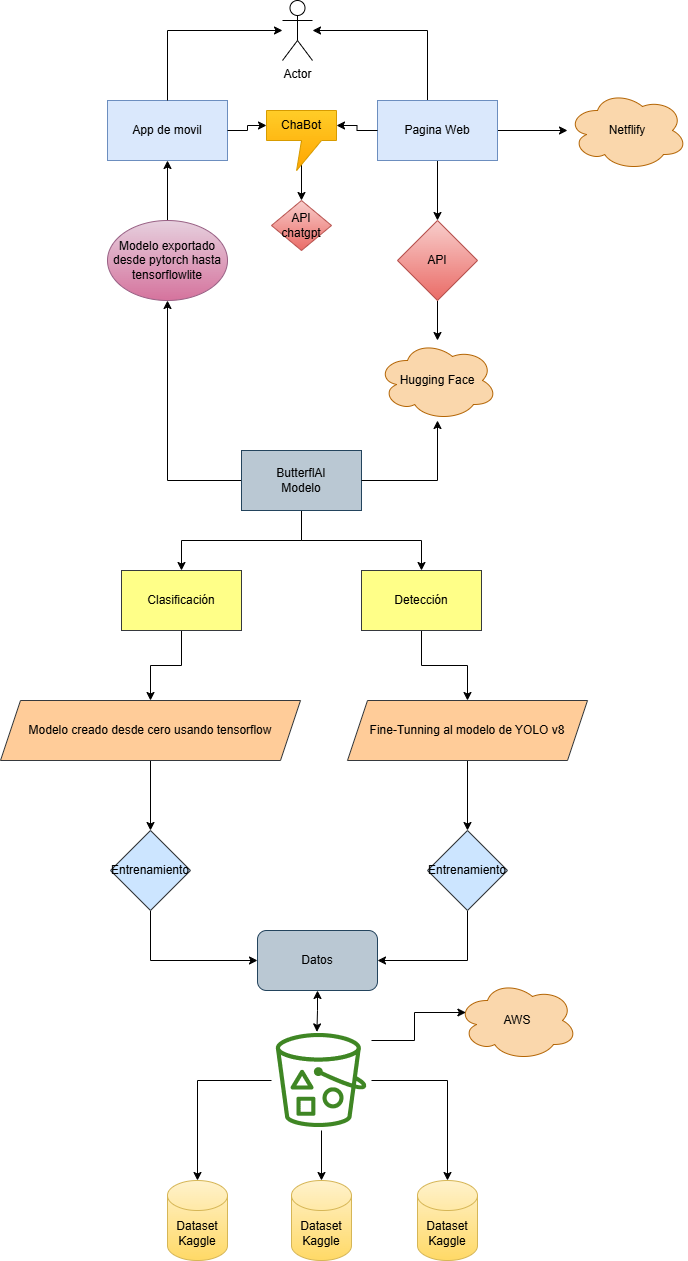

The diagram above was exported from draw.io. Its source (the exported page's mxGraphModel, read from the mxfile embedded in the PNG):
<mxGraphModel dx="1000" dy="497" grid="1" gridSize="10" guides="1" tooltips="1" connect="1" arrows="1" fold="1" page="1" pageScale="1" pageWidth="827" pageHeight="1169" math="0" shadow="0">
  <root>
    <mxCell id="0" />
    <mxCell id="1" parent="0" />
    <mxCell id="d2Vlw_CEa54SIHaeLQso-23" style="edgeStyle=orthogonalEdgeStyle;rounded=0;orthogonalLoop=1;jettySize=auto;html=1;" edge="1" parent="1" source="d2Vlw_CEa54SIHaeLQso-1" target="d2Vlw_CEa54SIHaeLQso-22">
      <mxGeometry relative="1" as="geometry" />
    </mxCell>
    <mxCell id="d2Vlw_CEa54SIHaeLQso-54" style="edgeStyle=orthogonalEdgeStyle;rounded=0;orthogonalLoop=1;jettySize=auto;html=1;entryX=0.5;entryY=0;entryDx=0;entryDy=0;" edge="1" parent="1" source="d2Vlw_CEa54SIHaeLQso-1" target="d2Vlw_CEa54SIHaeLQso-28">
      <mxGeometry relative="1" as="geometry" />
    </mxCell>
    <mxCell id="d2Vlw_CEa54SIHaeLQso-55" style="edgeStyle=orthogonalEdgeStyle;rounded=0;orthogonalLoop=1;jettySize=auto;html=1;entryX=0.5;entryY=0;entryDx=0;entryDy=0;" edge="1" parent="1" source="d2Vlw_CEa54SIHaeLQso-1" target="d2Vlw_CEa54SIHaeLQso-26">
      <mxGeometry relative="1" as="geometry" />
    </mxCell>
    <mxCell id="d2Vlw_CEa54SIHaeLQso-1" value="ButterflAI&lt;div&gt;Modelo&lt;/div&gt;" style="rounded=0;whiteSpace=wrap;html=1;fillColor=#bac8d3;strokeColor=#23445d;" vertex="1" parent="1">
      <mxGeometry x="354" y="520" width="120" height="60" as="geometry" />
    </mxCell>
    <mxCell id="d2Vlw_CEa54SIHaeLQso-2" value="Actor" style="shape=umlActor;verticalLabelPosition=bottom;verticalAlign=top;html=1;outlineConnect=0;" vertex="1" parent="1">
      <mxGeometry x="395" y="70" width="30" height="60" as="geometry" />
    </mxCell>
    <mxCell id="d2Vlw_CEa54SIHaeLQso-4" value="App de movil" style="rounded=0;whiteSpace=wrap;html=1;fillColor=#dae8fc;strokeColor=#6c8ebf;" vertex="1" parent="1">
      <mxGeometry x="220" y="170" width="120" height="60" as="geometry" />
    </mxCell>
    <mxCell id="d2Vlw_CEa54SIHaeLQso-13" style="edgeStyle=orthogonalEdgeStyle;rounded=0;orthogonalLoop=1;jettySize=auto;html=1;" edge="1" parent="1" source="d2Vlw_CEa54SIHaeLQso-6" target="d2Vlw_CEa54SIHaeLQso-2">
      <mxGeometry relative="1" as="geometry">
        <Array as="points">
          <mxPoint x="540" y="100" />
        </Array>
      </mxGeometry>
    </mxCell>
    <mxCell id="d2Vlw_CEa54SIHaeLQso-18" style="edgeStyle=orthogonalEdgeStyle;rounded=0;orthogonalLoop=1;jettySize=auto;html=1;" edge="1" parent="1" source="d2Vlw_CEa54SIHaeLQso-6" target="d2Vlw_CEa54SIHaeLQso-11">
      <mxGeometry relative="1" as="geometry" />
    </mxCell>
    <mxCell id="d2Vlw_CEa54SIHaeLQso-21" style="edgeStyle=orthogonalEdgeStyle;rounded=0;orthogonalLoop=1;jettySize=auto;html=1;" edge="1" parent="1" source="d2Vlw_CEa54SIHaeLQso-6" target="d2Vlw_CEa54SIHaeLQso-20">
      <mxGeometry relative="1" as="geometry" />
    </mxCell>
    <mxCell id="d2Vlw_CEa54SIHaeLQso-6" value="Pagina Web" style="rounded=0;whiteSpace=wrap;html=1;fillColor=#dae8fc;strokeColor=#6c8ebf;" vertex="1" parent="1">
      <mxGeometry x="490" y="170" width="120" height="60" as="geometry" />
    </mxCell>
    <mxCell id="d2Vlw_CEa54SIHaeLQso-19" style="edgeStyle=orthogonalEdgeStyle;rounded=0;orthogonalLoop=1;jettySize=auto;html=1;" edge="1" parent="1" source="d2Vlw_CEa54SIHaeLQso-11" target="d2Vlw_CEa54SIHaeLQso-17">
      <mxGeometry relative="1" as="geometry" />
    </mxCell>
    <mxCell id="d2Vlw_CEa54SIHaeLQso-11" value="API" style="rhombus;whiteSpace=wrap;html=1;fillColor=#f8cecc;gradientColor=#ea6b66;strokeColor=#b85450;" vertex="1" parent="1">
      <mxGeometry x="510" y="290" width="80" height="80" as="geometry" />
    </mxCell>
    <mxCell id="d2Vlw_CEa54SIHaeLQso-14" style="edgeStyle=orthogonalEdgeStyle;rounded=0;orthogonalLoop=1;jettySize=auto;html=1;" edge="1" parent="1" source="d2Vlw_CEa54SIHaeLQso-4" target="d2Vlw_CEa54SIHaeLQso-2">
      <mxGeometry relative="1" as="geometry">
        <mxPoint x="390" y="100" as="targetPoint" />
        <Array as="points">
          <mxPoint x="280" y="100" />
        </Array>
      </mxGeometry>
    </mxCell>
    <mxCell id="d2Vlw_CEa54SIHaeLQso-17" value="Hugging Face" style="ellipse;shape=cloud;whiteSpace=wrap;html=1;fillColor=#fad7ac;strokeColor=#b46504;" vertex="1" parent="1">
      <mxGeometry x="490" y="410" width="120" height="80" as="geometry" />
    </mxCell>
    <mxCell id="d2Vlw_CEa54SIHaeLQso-20" value="Netflify" style="ellipse;shape=cloud;whiteSpace=wrap;html=1;fillColor=#fad7ac;strokeColor=#b46504;" vertex="1" parent="1">
      <mxGeometry x="680" y="160" width="120" height="80" as="geometry" />
    </mxCell>
    <mxCell id="d2Vlw_CEa54SIHaeLQso-24" style="edgeStyle=orthogonalEdgeStyle;rounded=0;orthogonalLoop=1;jettySize=auto;html=1;" edge="1" parent="1" source="d2Vlw_CEa54SIHaeLQso-22" target="d2Vlw_CEa54SIHaeLQso-4">
      <mxGeometry relative="1" as="geometry" />
    </mxCell>
    <mxCell id="d2Vlw_CEa54SIHaeLQso-22" value="Modelo exportado desde pytorch hasta tensorflowlite" style="ellipse;whiteSpace=wrap;html=1;fillColor=#e6d0de;gradientColor=#d5739d;strokeColor=#996185;" vertex="1" parent="1">
      <mxGeometry x="220" y="290" width="120" height="80" as="geometry" />
    </mxCell>
    <mxCell id="d2Vlw_CEa54SIHaeLQso-25" style="edgeStyle=orthogonalEdgeStyle;rounded=0;orthogonalLoop=1;jettySize=auto;html=1;" edge="1" parent="1" source="d2Vlw_CEa54SIHaeLQso-1" target="d2Vlw_CEa54SIHaeLQso-17">
      <mxGeometry relative="1" as="geometry" />
    </mxCell>
    <mxCell id="d2Vlw_CEa54SIHaeLQso-33" style="edgeStyle=orthogonalEdgeStyle;rounded=0;orthogonalLoop=1;jettySize=auto;html=1;entryX=0.5;entryY=0;entryDx=0;entryDy=0;" edge="1" parent="1" source="d2Vlw_CEa54SIHaeLQso-26" target="d2Vlw_CEa54SIHaeLQso-32">
      <mxGeometry relative="1" as="geometry" />
    </mxCell>
    <mxCell id="d2Vlw_CEa54SIHaeLQso-26" value="Detección" style="rounded=0;whiteSpace=wrap;html=1;fillColor=#ffff88;strokeColor=#36393d;" vertex="1" parent="1">
      <mxGeometry x="474" y="640" width="120" height="60" as="geometry" />
    </mxCell>
    <mxCell id="d2Vlw_CEa54SIHaeLQso-36" style="edgeStyle=orthogonalEdgeStyle;rounded=0;orthogonalLoop=1;jettySize=auto;html=1;entryX=0.5;entryY=0;entryDx=0;entryDy=0;" edge="1" parent="1" source="d2Vlw_CEa54SIHaeLQso-28" target="d2Vlw_CEa54SIHaeLQso-35">
      <mxGeometry relative="1" as="geometry" />
    </mxCell>
    <mxCell id="d2Vlw_CEa54SIHaeLQso-28" value="Clasificación" style="rounded=0;whiteSpace=wrap;html=1;fillColor=#ffff88;strokeColor=#36393d;" vertex="1" parent="1">
      <mxGeometry x="234" y="640" width="120" height="60" as="geometry" />
    </mxCell>
    <mxCell id="d2Vlw_CEa54SIHaeLQso-31" value="Datos" style="rounded=1;whiteSpace=wrap;html=1;fillColor=#bac8d3;strokeColor=#23445d;" vertex="1" parent="1">
      <mxGeometry x="370" y="1000" width="120" height="60" as="geometry" />
    </mxCell>
    <mxCell id="d2Vlw_CEa54SIHaeLQso-52" style="edgeStyle=orthogonalEdgeStyle;rounded=0;orthogonalLoop=1;jettySize=auto;html=1;" edge="1" parent="1" source="d2Vlw_CEa54SIHaeLQso-32" target="d2Vlw_CEa54SIHaeLQso-49">
      <mxGeometry relative="1" as="geometry" />
    </mxCell>
    <mxCell id="d2Vlw_CEa54SIHaeLQso-32" value="Fine-Tunning al modelo de YOLO v8" style="shape=parallelogram;perimeter=parallelogramPerimeter;whiteSpace=wrap;html=1;fixedSize=1;fillColor=#ffcc99;strokeColor=#36393d;" vertex="1" parent="1">
      <mxGeometry x="460" y="770" width="240" height="60" as="geometry" />
    </mxCell>
    <mxCell id="d2Vlw_CEa54SIHaeLQso-50" style="edgeStyle=orthogonalEdgeStyle;rounded=0;orthogonalLoop=1;jettySize=auto;html=1;entryX=0.5;entryY=0;entryDx=0;entryDy=0;" edge="1" parent="1" source="d2Vlw_CEa54SIHaeLQso-35" target="d2Vlw_CEa54SIHaeLQso-48">
      <mxGeometry relative="1" as="geometry" />
    </mxCell>
    <mxCell id="d2Vlw_CEa54SIHaeLQso-35" value="Modelo creado desde cero usando tensorflow" style="shape=parallelogram;perimeter=parallelogramPerimeter;whiteSpace=wrap;html=1;fixedSize=1;fillColor=#ffcc99;strokeColor=#36393d;" vertex="1" parent="1">
      <mxGeometry x="113" y="770" width="300" height="60" as="geometry" />
    </mxCell>
    <mxCell id="d2Vlw_CEa54SIHaeLQso-41" value="Dataset&lt;div&gt;Kaggle&lt;/div&gt;" style="shape=cylinder3;whiteSpace=wrap;html=1;boundedLbl=1;backgroundOutline=1;size=15;fillColor=#fff2cc;gradientColor=#ffd966;strokeColor=#d6b656;" vertex="1" parent="1">
      <mxGeometry x="280" y="1250" width="60" height="80" as="geometry" />
    </mxCell>
    <mxCell id="d2Vlw_CEa54SIHaeLQso-42" value="Dataset&lt;div&gt;Kaggle&lt;/div&gt;" style="shape=cylinder3;whiteSpace=wrap;html=1;boundedLbl=1;backgroundOutline=1;size=15;fillColor=#fff2cc;gradientColor=#ffd966;strokeColor=#d6b656;" vertex="1" parent="1">
      <mxGeometry x="404" y="1250" width="60" height="80" as="geometry" />
    </mxCell>
    <mxCell id="d2Vlw_CEa54SIHaeLQso-43" value="Dataset&lt;div&gt;Kaggle&lt;/div&gt;" style="shape=cylinder3;whiteSpace=wrap;html=1;boundedLbl=1;backgroundOutline=1;size=15;fillColor=#fff2cc;gradientColor=#ffd966;strokeColor=#d6b656;" vertex="1" parent="1">
      <mxGeometry x="530" y="1250" width="60" height="80" as="geometry" />
    </mxCell>
    <mxCell id="d2Vlw_CEa54SIHaeLQso-57" style="edgeStyle=orthogonalEdgeStyle;rounded=0;orthogonalLoop=1;jettySize=auto;html=1;entryX=0;entryY=0.5;entryDx=0;entryDy=0;" edge="1" parent="1" source="d2Vlw_CEa54SIHaeLQso-48" target="d2Vlw_CEa54SIHaeLQso-31">
      <mxGeometry relative="1" as="geometry">
        <Array as="points">
          <mxPoint x="263" y="1030" />
        </Array>
      </mxGeometry>
    </mxCell>
    <mxCell id="d2Vlw_CEa54SIHaeLQso-48" value="Entrenamiento" style="rhombus;whiteSpace=wrap;html=1;fillColor=#cce5ff;strokeColor=#36393d;" vertex="1" parent="1">
      <mxGeometry x="223" y="900" width="80" height="80" as="geometry" />
    </mxCell>
    <mxCell id="d2Vlw_CEa54SIHaeLQso-58" style="edgeStyle=orthogonalEdgeStyle;rounded=0;orthogonalLoop=1;jettySize=auto;html=1;entryX=1;entryY=0.5;entryDx=0;entryDy=0;" edge="1" parent="1" source="d2Vlw_CEa54SIHaeLQso-49" target="d2Vlw_CEa54SIHaeLQso-31">
      <mxGeometry relative="1" as="geometry">
        <Array as="points">
          <mxPoint x="580" y="1030" />
        </Array>
      </mxGeometry>
    </mxCell>
    <mxCell id="d2Vlw_CEa54SIHaeLQso-49" value="Entrenamiento" style="rhombus;whiteSpace=wrap;html=1;fillColor=#cce5ff;strokeColor=#36393d;" vertex="1" parent="1">
      <mxGeometry x="540" y="900" width="80" height="80" as="geometry" />
    </mxCell>
    <mxCell id="d2Vlw_CEa54SIHaeLQso-59" value="" style="shape=image;verticalLabelPosition=bottom;labelBackgroundColor=default;verticalAlign=top;aspect=fixed;imageAspect=0;image=https://www.logicata.com/wp-content/uploads/2020/01/Amazon-Simple-Storage-Service-S3_Bucket-with-Objects_light-bg@4x.png;" vertex="1" parent="1">
      <mxGeometry x="384" y="1100" width="100" height="100" as="geometry" />
    </mxCell>
    <mxCell id="d2Vlw_CEa54SIHaeLQso-61" style="edgeStyle=orthogonalEdgeStyle;rounded=0;orthogonalLoop=1;jettySize=auto;html=1;entryX=0.454;entryY=0.014;entryDx=0;entryDy=0;entryPerimeter=0;startArrow=classic;startFill=1;" edge="1" parent="1" source="d2Vlw_CEa54SIHaeLQso-31" target="d2Vlw_CEa54SIHaeLQso-59">
      <mxGeometry relative="1" as="geometry" />
    </mxCell>
    <mxCell id="d2Vlw_CEa54SIHaeLQso-62" style="edgeStyle=orthogonalEdgeStyle;rounded=0;orthogonalLoop=1;jettySize=auto;html=1;entryX=0.5;entryY=0;entryDx=0;entryDy=0;entryPerimeter=0;" edge="1" parent="1" source="d2Vlw_CEa54SIHaeLQso-59" target="d2Vlw_CEa54SIHaeLQso-42">
      <mxGeometry relative="1" as="geometry" />
    </mxCell>
    <mxCell id="d2Vlw_CEa54SIHaeLQso-63" style="edgeStyle=orthogonalEdgeStyle;rounded=0;orthogonalLoop=1;jettySize=auto;html=1;entryX=0.5;entryY=0;entryDx=0;entryDy=0;entryPerimeter=0;" edge="1" parent="1" source="d2Vlw_CEa54SIHaeLQso-59" target="d2Vlw_CEa54SIHaeLQso-43">
      <mxGeometry relative="1" as="geometry" />
    </mxCell>
    <mxCell id="d2Vlw_CEa54SIHaeLQso-64" style="edgeStyle=orthogonalEdgeStyle;rounded=0;orthogonalLoop=1;jettySize=auto;html=1;entryX=0.5;entryY=0;entryDx=0;entryDy=0;entryPerimeter=0;" edge="1" parent="1" source="d2Vlw_CEa54SIHaeLQso-59" target="d2Vlw_CEa54SIHaeLQso-41">
      <mxGeometry relative="1" as="geometry" />
    </mxCell>
    <mxCell id="d2Vlw_CEa54SIHaeLQso-65" value="AWS" style="ellipse;shape=cloud;whiteSpace=wrap;html=1;fillColor=#fad7ac;strokeColor=#b46504;" vertex="1" parent="1">
      <mxGeometry x="570" y="1050" width="120" height="80" as="geometry" />
    </mxCell>
    <mxCell id="d2Vlw_CEa54SIHaeLQso-66" style="edgeStyle=orthogonalEdgeStyle;rounded=0;orthogonalLoop=1;jettySize=auto;html=1;entryX=0.07;entryY=0.4;entryDx=0;entryDy=0;entryPerimeter=0;" edge="1" parent="1" source="d2Vlw_CEa54SIHaeLQso-59" target="d2Vlw_CEa54SIHaeLQso-65">
      <mxGeometry relative="1" as="geometry">
        <Array as="points">
          <mxPoint x="527" y="1110" />
          <mxPoint x="527" y="1082" />
        </Array>
      </mxGeometry>
    </mxCell>
    <mxCell id="d2Vlw_CEa54SIHaeLQso-67" value="API chatgpt" style="rhombus;whiteSpace=wrap;html=1;fillColor=#f8cecc;gradientColor=#ea6b66;strokeColor=#b85450;" vertex="1" parent="1">
      <mxGeometry x="384" y="270" width="60" height="50" as="geometry" />
    </mxCell>
    <mxCell id="d2Vlw_CEa54SIHaeLQso-73" style="edgeStyle=orthogonalEdgeStyle;rounded=0;orthogonalLoop=1;jettySize=auto;html=1;entryX=0.5;entryY=0;entryDx=0;entryDy=0;" edge="1" parent="1" source="d2Vlw_CEa54SIHaeLQso-70" target="d2Vlw_CEa54SIHaeLQso-67">
      <mxGeometry relative="1" as="geometry" />
    </mxCell>
    <mxCell id="d2Vlw_CEa54SIHaeLQso-70" value="ChaBot" style="shape=callout;whiteSpace=wrap;html=1;perimeter=calloutPerimeter;position2=0.43;fillColor=#ffcd28;gradientColor=#ffa500;strokeColor=#d79b00;" vertex="1" parent="1">
      <mxGeometry x="379" y="180" width="70" height="60" as="geometry" />
    </mxCell>
    <mxCell id="d2Vlw_CEa54SIHaeLQso-71" style="edgeStyle=orthogonalEdgeStyle;rounded=0;orthogonalLoop=1;jettySize=auto;html=1;entryX=0;entryY=0;entryDx=70;entryDy=15;entryPerimeter=0;" edge="1" parent="1" source="d2Vlw_CEa54SIHaeLQso-6" target="d2Vlw_CEa54SIHaeLQso-70">
      <mxGeometry relative="1" as="geometry" />
    </mxCell>
    <mxCell id="d2Vlw_CEa54SIHaeLQso-72" style="edgeStyle=orthogonalEdgeStyle;rounded=0;orthogonalLoop=1;jettySize=auto;html=1;entryX=0;entryY=0;entryDx=0;entryDy=15;entryPerimeter=0;" edge="1" parent="1" source="d2Vlw_CEa54SIHaeLQso-4" target="d2Vlw_CEa54SIHaeLQso-70">
      <mxGeometry relative="1" as="geometry" />
    </mxCell>
  </root>
</mxGraphModel>